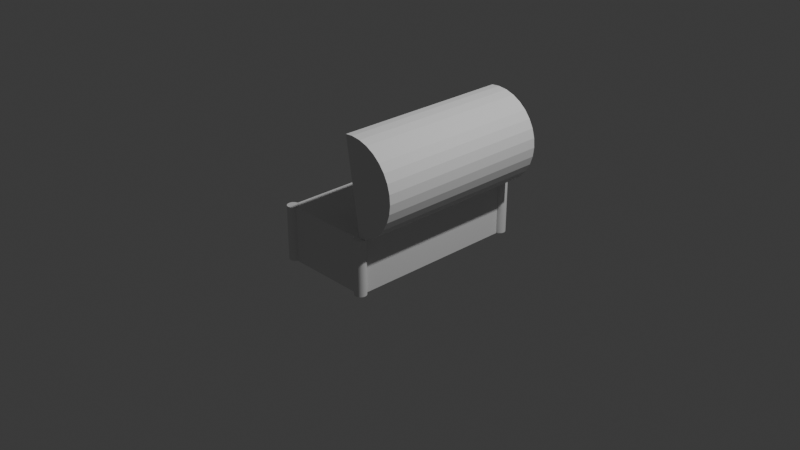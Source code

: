# Source: chest.blend  (saved by Blender 5.1.29; exported with 4.5.12 LTS)
import bpy
from mathutils import Matrix  # noqa: F401  (used for matrix-valued properties, if any)

bpy.ops.wm.read_factory_settings(use_empty=True)
scene = bpy.context.scene
scene.name = 'Scene'

# ---- collections
col_collection = bpy.data.collections.new('Collection'); scene.collection.children.link(col_collection)

# ---- world
world_world = bpy.data.worlds.new('World'); scene.world = world_world
world_world.use_nodes = True; world_world.node_tree.nodes.clear()
_N = world_world.node_tree.nodes; _L = world_world.node_tree.links
n0 = _N.new('ShaderNodeOutputWorld'); n0.name = 'World Output'; n0.location = (200, 100)
n1 = _N.new('ShaderNodeBackground'); n1.name = 'Background'; n1.location = (-200, 100)
n1.inputs[0].default_value = (0.05088, 0.05088, 0.05088, 1.0)
_L.new(n1.outputs[0], n0.inputs[0])
n0.is_active_output = True
world_world.color = (0.05088, 0.05088, 0.05088)
world_world.sun_shadow_jitter_overblur = 0.0

# ---- cameras
cam_camera = bpy.data.cameras.new('Camera')
cam_camera.clip_end = 100.0
cam_camera.ortho_scale = 7.314

# ---- lights
light_light = bpy.data.lights.new('Light', 'POINT')
light_light.energy = 1000.0
light_light.shadow_soft_size = 0.1

# ---- meshes
me_cube_001 = bpy.data.meshes.new('Cube.001')
me_cube_001.from_pydata([(-0.5, -0.5, -0.5), (-0.5, -0.5, 0.5), (-0.5, 0.5, -0.5), (-0.5, 0.5, 0.5), (0.5, -0.5, -0.5), (0.5, -0.5, 0.5), (0.5, 0.5, -0.5), (0.5, 0.5, 0.5)], [], [(0, 1, 3, 2), (2, 3, 7, 6), (6, 7, 5, 4), (4, 5, 1, 0), (2, 6, 4, 0), (7, 3, 1, 5)])
_uv = me_cube_001.uv_layers.new(name='UVMap')
_uv.uv.foreach_set('vector', [0.375, 0.0, 0.625, 0.0, 0.625, 0.25, 0.375, 0.25, 0.375, 0.25, 0.625, 0.25, 0.625, 0.5, 0.375, 0.5, 0.375, 0.5, 0.625, 0.5, 0.625, 0.75, 0.375, 0.75, 0.375, 0.75, 0.625, 0.75, 0.625, 1.0, 0.375, 1.0, 0.125, 0.5, 0.375, 0.5, 0.375, 0.75, 0.125, 0.75, 0.625, 0.5, 0.875, 0.5, 0.875, 0.75, 0.625, 0.75])
me_cube_001.update()
me_cylinder = bpy.data.meshes.new('Cylinder')
me_cylinder.from_pydata([(0.0, 0.063, -1.0), (0.0, 0.063, 1.0), (0.01229, 0.06179, -1.0), (0.01229, 0.06179, 1.0), (0.02411, 0.0582, -1.0), (0.02411, 0.0582, 1.0), (0.035, 0.05238, -1.0), (0.035, 0.05238, 1.0), (0.04455, 0.04455, -1.0), (0.04455, 0.04455, 1.0), (0.05238, 0.035, -1.0), (0.05238, 0.035, 1.0), (0.0582, 0.02411, -1.0), (0.0582, 0.02411, 1.0), (0.06179, 0.01229, -1.0), (0.06179, 0.01229, 1.0), (0.063, 0.0, -1.0), (0.063, 0.0, 1.0), (0.06179, -0.01229, -1.0), (0.06179, -0.01229, 1.0), (0.0582, -0.02411, -1.0), (0.0582, -0.02411, 1.0), (0.05238, -0.035, -1.0), (0.05238, -0.035, 1.0), (0.04455, -0.04455, -1.0), (0.04455, -0.04455, 1.0), (0.035, -0.05238, -1.0), (0.035, -0.05238, 1.0), (0.02411, -0.0582, -1.0), (0.02411, -0.0582, 1.0), (0.01229, -0.06179, -1.0), (0.01229, -0.06179, 1.0), (0.0, -0.063, -1.0), (0.0, -0.063, 1.0), (-0.01229, -0.06179, -1.0), (-0.01229, -0.06179, 1.0), (-0.02411, -0.0582, -1.0), (-0.02411, -0.0582, 1.0), (-0.035, -0.05238, -1.0), (-0.035, -0.05238, 1.0), (-0.04455, -0.04455, -1.0), (-0.04455, -0.04455, 1.0), (-0.05238, -0.035, -1.0), (-0.05238, -0.035, 1.0), (-0.0582, -0.02411, -1.0), (-0.0582, -0.02411, 1.0), (-0.06179, -0.01229, -1.0), (-0.06179, -0.01229, 1.0), (-0.063, 0.0, -1.0), (-0.063, 0.0, 1.0), (-0.06179, 0.01229, -1.0), (-0.06179, 0.01229, 1.0), (-0.0582, 0.02411, -1.0), (-0.0582, 0.02411, 1.0), (-0.05238, 0.035, -1.0), (-0.05238, 0.035, 1.0), (-0.04455, 0.04455, -1.0), (-0.04455, 0.04455, 1.0), (-0.035, 0.05238, -1.0), (-0.035, 0.05238, 1.0), (-0.02411, 0.0582, -1.0), (-0.02411, 0.0582, 1.0), (-0.01229, 0.06179, -1.0), (-0.01229, 0.06179, 1.0)], [], [(0, 1, 3, 2), (2, 3, 5, 4), (4, 5, 7, 6), (6, 7, 9, 8), (8, 9, 11, 10), (10, 11, 13, 12), (12, 13, 15, 14), (14, 15, 17, 16), (16, 17, 19, 18), (18, 19, 21, 20), (20, 21, 23, 22), (22, 23, 25, 24), (24, 25, 27, 26), (26, 27, 29, 28), (28, 29, 31, 30), (30, 31, 33, 32), (32, 33, 35, 34), (34, 35, 37, 36), (36, 37, 39, 38), (38, 39, 41, 40), (40, 41, 43, 42), (42, 43, 45, 44), (44, 45, 47, 46), (46, 47, 49, 48), (48, 49, 51, 50), (50, 51, 53, 52), (52, 53, 55, 54), (54, 55, 57, 56), (56, 57, 59, 58), (58, 59, 61, 60), (3, 1, 63, 61, 59, 57, 55, 53, 51, 49, 47, 45, 43, 41, 39, 37, 35, 33, 31, 29, 27, 25, 23, 21, 19, 17, 15, 13, 11, 9, 7, 5), (60, 61, 63, 62), (62, 63, 1, 0), (0, 2, 4, 6, 8, 10, 12, 14, 16, 18, 20, 22, 24, 26, 28, 30, 32, 34, 36, 38, 40, 42, 44, 46, 48, 50, 52, 54, 56, 58, 60, 62)])
_uv = me_cylinder.uv_layers.new(name='UVMap')
_uv.uv.foreach_set('vector', [1.0, 0.5, 1.0, 1.0, 0.9688, 1.0, 0.9688, 0.5, 0.9688, 0.5, 0.9688, 1.0, 0.9375, 1.0, 0.9375, 0.5, 0.9375, 0.5, 0.9375, 1.0, 0.9062, 1.0, 0.9062, 0.5, 0.9062, 0.5, 0.9062, 1.0, 0.875, 1.0, 0.875, 0.5, 0.875, 0.5, 0.875, 1.0, 0.8438, 1.0, 0.8438, 0.5, 0.8438, 0.5, 0.8438, 1.0, 0.8125, 1.0, 0.8125, 0.5, 0.8125, 0.5, 0.8125, 1.0, 0.7812, 1.0, 0.7812, 0.5, 0.7812, 0.5, 0.7812, 1.0, 0.75, 1.0, 0.75, 0.5, 0.75, 0.5, 0.75, 1.0, 0.7188, 1.0, 0.7188, 0.5, 0.7188, 0.5, 0.7188, 1.0, 0.6875, 1.0, 0.6875, 0.5, 0.6875, 0.5, 0.6875, 1.0, 0.6562, 1.0, 0.6562, 0.5, 0.6562, 0.5, 0.6562, 1.0, 0.625, 1.0, 0.625, 0.5, 0.625, 0.5, 0.625, 1.0, 0.5938, 1.0, 0.5938, 0.5, 0.5938, 0.5, 0.5938, 1.0, 0.5625, 1.0, 0.5625, 0.5, 0.5625, 0.5, 0.5625, 1.0, 0.5312, 1.0, 0.5312, 0.5, 0.5312, 0.5, 0.5312, 1.0, 0.5, 1.0, 0.5, 0.5, 0.5, 0.5, 0.5, 1.0, 0.4688, 1.0, 0.4688, 0.5, 0.4688, 0.5, 0.4688, 1.0, 0.4375, 1.0, 0.4375, 0.5, 0.4375, 0.5, 0.4375, 1.0, 0.4062, 1.0, 0.4062, 0.5, 0.4062, 0.5, 0.4062, 1.0, 0.375, 1.0, 0.375, 0.5, 0.375, 0.5, 0.375, 1.0, 0.3438, 1.0, 0.3438, 0.5, 0.3438, 0.5, 0.3438, 1.0, 0.3125, 1.0, 0.3125, 0.5, 0.3125, 0.5, 0.3125, 1.0, 0.2812, 1.0, 0.2812, 0.5, 0.2812, 0.5, 0.2812, 1.0, 0.25, 1.0, 0.25, 0.5, 0.25, 0.5, 0.25, 1.0, 0.2188, 1.0, 0.2188, 0.5, 0.2188, 0.5, 0.2188, 1.0, 0.1875, 1.0, 0.1875, 0.5, 0.1875, 0.5, 0.1875, 1.0, 0.1562, 1.0, 0.1562, 0.5, 0.1562, 0.5, 0.1562, 1.0, 0.125, 1.0, 0.125, 0.5, 0.125, 0.5, 0.125, 1.0, 0.09375, 1.0, 0.09375, 0.5, 0.09375, 0.5, 0.09375, 1.0, 0.0625, 1.0, 0.0625, 0.5, 0.2968, 0.4854, 0.25, 0.49, 0.2032, 0.4854, 0.1582, 0.4717, 0.1167, 0.4496, 0.08029, 0.4197, 0.05045, 0.3833, 0.02827, 0.3418, 0.01461, 0.2968, 0.01, 0.25, 0.01461, 0.2032, 0.02827, 0.1582, 0.05045, 0.1167, 0.08029, 0.08029, 0.1167, 0.05045, 0.1582, 0.02827, 0.2032, 0.01461, 0.25, 0.01, 0.2968, 0.01461, 0.3418, 0.02827, 0.3833, 0.05045, 0.4197, 0.08029, 0.4496, 0.1167, 0.4717, 0.1582, 0.4854, 0.2032, 0.49, 0.25, 0.4854, 0.2968, 0.4717, 0.3418, 0.4496, 0.3833, 0.4197, 0.4197, 0.3833, 0.4496, 0.3418, 0.4717, 0.0625, 0.5, 0.0625, 1.0, 0.03125, 1.0, 0.03125, 0.5, 0.03125, 0.5, 0.03125, 1.0, 0.0, 1.0, 0.0, 0.5, 0.75, 0.49, 0.7968, 0.4854, 0.8418, 0.4717, 0.8833, 0.4496, 0.9197, 0.4197, 0.9496, 0.3833, 0.9717, 0.3418, 0.9854, 0.2968, 0.99, 0.25, 0.9854, 0.2032, 0.9717, 0.1582, 0.9496, 0.1167, 0.9197, 0.08029, 0.8833, 0.05045, 0.8418, 0.02827, 0.7968, 0.01461, 0.75, 0.01, 0.7032, 0.01461, 0.6582, 0.02827, 0.6167, 0.05045, 0.5803, 0.08029, 0.5504, 0.1167, 0.5283, 0.1582, 0.5146, 0.2032, 0.51, 0.25, 0.5146, 0.2968, 0.5283, 0.3418, 0.5504, 0.3833, 0.5803, 0.4197, 0.6167, 0.4496, 0.6582, 0.4717, 0.7032, 0.4854])
me_cylinder.update()
me_cylinder_001 = bpy.data.meshes.new('Cylinder.001')
me_cylinder_001.from_pydata([(0.0, 0.063, -1.0), (0.0, 0.063, 1.0), (0.01229, 0.06179, -1.0), (0.01229, 0.06179, 1.0), (0.02411, 0.0582, -1.0), (0.02411, 0.0582, 1.0), (0.035, 0.05238, -1.0), (0.035, 0.05238, 1.0), (0.04455, 0.04455, -1.0), (0.04455, 0.04455, 1.0), (0.05238, 0.035, -1.0), (0.05238, 0.035, 1.0), (0.0582, 0.02411, -1.0), (0.0582, 0.02411, 1.0), (0.06179, 0.01229, -1.0), (0.06179, 0.01229, 1.0), (0.063, 0.0, -1.0), (0.063, 0.0, 1.0), (0.06179, -0.01229, -1.0), (0.06179, -0.01229, 1.0), (0.0582, -0.02411, -1.0), (0.0582, -0.02411, 1.0), (0.05238, -0.035, -1.0), (0.05238, -0.035, 1.0), (0.04455, -0.04455, -1.0), (0.04455, -0.04455, 1.0), (0.035, -0.05238, -1.0), (0.035, -0.05238, 1.0), (0.02411, -0.0582, -1.0), (0.02411, -0.0582, 1.0), (0.01229, -0.06179, -1.0), (0.01229, -0.06179, 1.0), (0.0, -0.063, -1.0), (0.0, -0.063, 1.0), (-0.01229, -0.06179, -1.0), (-0.01229, -0.06179, 1.0), (-0.02411, -0.0582, -1.0), (-0.02411, -0.0582, 1.0), (-0.035, -0.05238, -1.0), (-0.035, -0.05238, 1.0), (-0.04455, -0.04455, -1.0), (-0.04455, -0.04455, 1.0), (-0.05238, -0.035, -1.0), (-0.05238, -0.035, 1.0), (-0.0582, -0.02411, -1.0), (-0.0582, -0.02411, 1.0), (-0.06179, -0.01229, -1.0), (-0.06179, -0.01229, 1.0), (-0.063, 0.0, -1.0), (-0.063, 0.0, 1.0), (-0.06179, 0.01229, -1.0), (-0.06179, 0.01229, 1.0), (-0.0582, 0.02411, -1.0), (-0.0582, 0.02411, 1.0), (-0.05238, 0.035, -1.0), (-0.05238, 0.035, 1.0), (-0.04455, 0.04455, -1.0), (-0.04455, 0.04455, 1.0), (-0.035, 0.05238, -1.0), (-0.035, 0.05238, 1.0), (-0.02411, 0.0582, -1.0), (-0.02411, 0.0582, 1.0), (-0.01229, 0.06179, -1.0), (-0.01229, 0.06179, 1.0)], [], [(0, 1, 3, 2), (2, 3, 5, 4), (4, 5, 7, 6), (6, 7, 9, 8), (8, 9, 11, 10), (10, 11, 13, 12), (12, 13, 15, 14), (14, 15, 17, 16), (16, 17, 19, 18), (18, 19, 21, 20), (20, 21, 23, 22), (22, 23, 25, 24), (24, 25, 27, 26), (26, 27, 29, 28), (28, 29, 31, 30), (30, 31, 33, 32), (32, 33, 35, 34), (34, 35, 37, 36), (36, 37, 39, 38), (38, 39, 41, 40), (40, 41, 43, 42), (42, 43, 45, 44), (44, 45, 47, 46), (46, 47, 49, 48), (48, 49, 51, 50), (50, 51, 53, 52), (52, 53, 55, 54), (54, 55, 57, 56), (56, 57, 59, 58), (58, 59, 61, 60), (3, 1, 63, 61, 59, 57, 55, 53, 51, 49, 47, 45, 43, 41, 39, 37, 35, 33, 31, 29, 27, 25, 23, 21, 19, 17, 15, 13, 11, 9, 7, 5), (60, 61, 63, 62), (62, 63, 1, 0), (0, 2, 4, 6, 8, 10, 12, 14, 16, 18, 20, 22, 24, 26, 28, 30, 32, 34, 36, 38, 40, 42, 44, 46, 48, 50, 52, 54, 56, 58, 60, 62)])
_uv = me_cylinder_001.uv_layers.new(name='UVMap')
_uv.uv.foreach_set('vector', [1.0, 0.5, 1.0, 1.0, 0.9688, 1.0, 0.9688, 0.5, 0.9688, 0.5, 0.9688, 1.0, 0.9375, 1.0, 0.9375, 0.5, 0.9375, 0.5, 0.9375, 1.0, 0.9062, 1.0, 0.9062, 0.5, 0.9062, 0.5, 0.9062, 1.0, 0.875, 1.0, 0.875, 0.5, 0.875, 0.5, 0.875, 1.0, 0.8438, 1.0, 0.8438, 0.5, 0.8438, 0.5, 0.8438, 1.0, 0.8125, 1.0, 0.8125, 0.5, 0.8125, 0.5, 0.8125, 1.0, 0.7812, 1.0, 0.7812, 0.5, 0.7812, 0.5, 0.7812, 1.0, 0.75, 1.0, 0.75, 0.5, 0.75, 0.5, 0.75, 1.0, 0.7188, 1.0, 0.7188, 0.5, 0.7188, 0.5, 0.7188, 1.0, 0.6875, 1.0, 0.6875, 0.5, 0.6875, 0.5, 0.6875, 1.0, 0.6562, 1.0, 0.6562, 0.5, 0.6562, 0.5, 0.6562, 1.0, 0.625, 1.0, 0.625, 0.5, 0.625, 0.5, 0.625, 1.0, 0.5938, 1.0, 0.5938, 0.5, 0.5938, 0.5, 0.5938, 1.0, 0.5625, 1.0, 0.5625, 0.5, 0.5625, 0.5, 0.5625, 1.0, 0.5312, 1.0, 0.5312, 0.5, 0.5312, 0.5, 0.5312, 1.0, 0.5, 1.0, 0.5, 0.5, 0.5, 0.5, 0.5, 1.0, 0.4688, 1.0, 0.4688, 0.5, 0.4688, 0.5, 0.4688, 1.0, 0.4375, 1.0, 0.4375, 0.5, 0.4375, 0.5, 0.4375, 1.0, 0.4062, 1.0, 0.4062, 0.5, 0.4062, 0.5, 0.4062, 1.0, 0.375, 1.0, 0.375, 0.5, 0.375, 0.5, 0.375, 1.0, 0.3438, 1.0, 0.3438, 0.5, 0.3438, 0.5, 0.3438, 1.0, 0.3125, 1.0, 0.3125, 0.5, 0.3125, 0.5, 0.3125, 1.0, 0.2812, 1.0, 0.2812, 0.5, 0.2812, 0.5, 0.2812, 1.0, 0.25, 1.0, 0.25, 0.5, 0.25, 0.5, 0.25, 1.0, 0.2188, 1.0, 0.2188, 0.5, 0.2188, 0.5, 0.2188, 1.0, 0.1875, 1.0, 0.1875, 0.5, 0.1875, 0.5, 0.1875, 1.0, 0.1562, 1.0, 0.1562, 0.5, 0.1562, 0.5, 0.1562, 1.0, 0.125, 1.0, 0.125, 0.5, 0.125, 0.5, 0.125, 1.0, 0.09375, 1.0, 0.09375, 0.5, 0.09375, 0.5, 0.09375, 1.0, 0.0625, 1.0, 0.0625, 0.5, 0.2968, 0.4854, 0.25, 0.49, 0.2032, 0.4854, 0.1582, 0.4717, 0.1167, 0.4496, 0.08029, 0.4197, 0.05045, 0.3833, 0.02827, 0.3418, 0.01461, 0.2968, 0.01, 0.25, 0.01461, 0.2032, 0.02827, 0.1582, 0.05045, 0.1167, 0.08029, 0.08029, 0.1167, 0.05045, 0.1582, 0.02827, 0.2032, 0.01461, 0.25, 0.01, 0.2968, 0.01461, 0.3418, 0.02827, 0.3833, 0.05045, 0.4197, 0.08029, 0.4496, 0.1167, 0.4717, 0.1582, 0.4854, 0.2032, 0.49, 0.25, 0.4854, 0.2968, 0.4717, 0.3418, 0.4496, 0.3833, 0.4197, 0.4197, 0.3833, 0.4496, 0.3418, 0.4717, 0.0625, 0.5, 0.0625, 1.0, 0.03125, 1.0, 0.03125, 0.5, 0.03125, 0.5, 0.03125, 1.0, 0.0, 1.0, 0.0, 0.5, 0.75, 0.49, 0.7968, 0.4854, 0.8418, 0.4717, 0.8833, 0.4496, 0.9197, 0.4197, 0.9496, 0.3833, 0.9717, 0.3418, 0.9854, 0.2968, 0.99, 0.25, 0.9854, 0.2032, 0.9717, 0.1582, 0.9496, 0.1167, 0.9197, 0.08029, 0.8833, 0.05045, 0.8418, 0.02827, 0.7968, 0.01461, 0.75, 0.01, 0.7032, 0.01461, 0.6582, 0.02827, 0.6167, 0.05045, 0.5803, 0.08029, 0.5504, 0.1167, 0.5283, 0.1582, 0.5146, 0.2032, 0.51, 0.25, 0.5146, 0.2968, 0.5283, 0.3418, 0.5504, 0.3833, 0.5803, 0.4197, 0.6167, 0.4496, 0.6582, 0.4717, 0.7032, 0.4854])
me_cylinder_001.update()
me_cylinder_002 = bpy.data.meshes.new('Cylinder.002')
me_cylinder_002.from_pydata([(0.0, 0.063, -1.0), (0.0, 0.063, 1.0), (0.01229, 0.06179, -1.0), (0.01229, 0.06179, 1.0), (0.02411, 0.0582, -1.0), (0.02411, 0.0582, 1.0), (0.035, 0.05238, -1.0), (0.035, 0.05238, 1.0), (0.04455, 0.04455, -1.0), (0.04455, 0.04455, 1.0), (0.05238, 0.035, -1.0), (0.05238, 0.035, 1.0), (0.0582, 0.02411, -1.0), (0.0582, 0.02411, 1.0), (0.06179, 0.01229, -1.0), (0.06179, 0.01229, 1.0), (0.063, 0.0, -1.0), (0.063, 0.0, 1.0), (0.06179, -0.01229, -1.0), (0.06179, -0.01229, 1.0), (0.0582, -0.02411, -1.0), (0.0582, -0.02411, 1.0), (0.05238, -0.035, -1.0), (0.05238, -0.035, 1.0), (0.04455, -0.04455, -1.0), (0.04455, -0.04455, 1.0), (0.035, -0.05238, -1.0), (0.035, -0.05238, 1.0), (0.02411, -0.0582, -1.0), (0.02411, -0.0582, 1.0), (0.01229, -0.06179, -1.0), (0.01229, -0.06179, 1.0), (0.0, -0.063, -1.0), (0.0, -0.063, 1.0), (-0.01229, -0.06179, -1.0), (-0.01229, -0.06179, 1.0), (-0.02411, -0.0582, -1.0), (-0.02411, -0.0582, 1.0), (-0.035, -0.05238, -1.0), (-0.035, -0.05238, 1.0), (-0.04455, -0.04455, -1.0), (-0.04455, -0.04455, 1.0), (-0.05238, -0.035, -1.0), (-0.05238, -0.035, 1.0), (-0.0582, -0.02411, -1.0), (-0.0582, -0.02411, 1.0), (-0.06179, -0.01229, -1.0), (-0.06179, -0.01229, 1.0), (-0.063, 0.0, -1.0), (-0.063, 0.0, 1.0), (-0.06179, 0.01229, -1.0), (-0.06179, 0.01229, 1.0), (-0.0582, 0.02411, -1.0), (-0.0582, 0.02411, 1.0), (-0.05238, 0.035, -1.0), (-0.05238, 0.035, 1.0), (-0.04455, 0.04455, -1.0), (-0.04455, 0.04455, 1.0), (-0.035, 0.05238, -1.0), (-0.035, 0.05238, 1.0), (-0.02411, 0.0582, -1.0), (-0.02411, 0.0582, 1.0), (-0.01229, 0.06179, -1.0), (-0.01229, 0.06179, 1.0)], [], [(0, 1, 3, 2), (2, 3, 5, 4), (4, 5, 7, 6), (6, 7, 9, 8), (8, 9, 11, 10), (10, 11, 13, 12), (12, 13, 15, 14), (14, 15, 17, 16), (16, 17, 19, 18), (18, 19, 21, 20), (20, 21, 23, 22), (22, 23, 25, 24), (24, 25, 27, 26), (26, 27, 29, 28), (28, 29, 31, 30), (30, 31, 33, 32), (32, 33, 35, 34), (34, 35, 37, 36), (36, 37, 39, 38), (38, 39, 41, 40), (40, 41, 43, 42), (42, 43, 45, 44), (44, 45, 47, 46), (46, 47, 49, 48), (48, 49, 51, 50), (50, 51, 53, 52), (52, 53, 55, 54), (54, 55, 57, 56), (56, 57, 59, 58), (58, 59, 61, 60), (3, 1, 63, 61, 59, 57, 55, 53, 51, 49, 47, 45, 43, 41, 39, 37, 35, 33, 31, 29, 27, 25, 23, 21, 19, 17, 15, 13, 11, 9, 7, 5), (60, 61, 63, 62), (62, 63, 1, 0), (0, 2, 4, 6, 8, 10, 12, 14, 16, 18, 20, 22, 24, 26, 28, 30, 32, 34, 36, 38, 40, 42, 44, 46, 48, 50, 52, 54, 56, 58, 60, 62)])
_uv = me_cylinder_002.uv_layers.new(name='UVMap')
_uv.uv.foreach_set('vector', [1.0, 0.5, 1.0, 1.0, 0.9688, 1.0, 0.9688, 0.5, 0.9688, 0.5, 0.9688, 1.0, 0.9375, 1.0, 0.9375, 0.5, 0.9375, 0.5, 0.9375, 1.0, 0.9062, 1.0, 0.9062, 0.5, 0.9062, 0.5, 0.9062, 1.0, 0.875, 1.0, 0.875, 0.5, 0.875, 0.5, 0.875, 1.0, 0.8438, 1.0, 0.8438, 0.5, 0.8438, 0.5, 0.8438, 1.0, 0.8125, 1.0, 0.8125, 0.5, 0.8125, 0.5, 0.8125, 1.0, 0.7812, 1.0, 0.7812, 0.5, 0.7812, 0.5, 0.7812, 1.0, 0.75, 1.0, 0.75, 0.5, 0.75, 0.5, 0.75, 1.0, 0.7188, 1.0, 0.7188, 0.5, 0.7188, 0.5, 0.7188, 1.0, 0.6875, 1.0, 0.6875, 0.5, 0.6875, 0.5, 0.6875, 1.0, 0.6562, 1.0, 0.6562, 0.5, 0.6562, 0.5, 0.6562, 1.0, 0.625, 1.0, 0.625, 0.5, 0.625, 0.5, 0.625, 1.0, 0.5938, 1.0, 0.5938, 0.5, 0.5938, 0.5, 0.5938, 1.0, 0.5625, 1.0, 0.5625, 0.5, 0.5625, 0.5, 0.5625, 1.0, 0.5312, 1.0, 0.5312, 0.5, 0.5312, 0.5, 0.5312, 1.0, 0.5, 1.0, 0.5, 0.5, 0.5, 0.5, 0.5, 1.0, 0.4688, 1.0, 0.4688, 0.5, 0.4688, 0.5, 0.4688, 1.0, 0.4375, 1.0, 0.4375, 0.5, 0.4375, 0.5, 0.4375, 1.0, 0.4062, 1.0, 0.4062, 0.5, 0.4062, 0.5, 0.4062, 1.0, 0.375, 1.0, 0.375, 0.5, 0.375, 0.5, 0.375, 1.0, 0.3438, 1.0, 0.3438, 0.5, 0.3438, 0.5, 0.3438, 1.0, 0.3125, 1.0, 0.3125, 0.5, 0.3125, 0.5, 0.3125, 1.0, 0.2812, 1.0, 0.2812, 0.5, 0.2812, 0.5, 0.2812, 1.0, 0.25, 1.0, 0.25, 0.5, 0.25, 0.5, 0.25, 1.0, 0.2188, 1.0, 0.2188, 0.5, 0.2188, 0.5, 0.2188, 1.0, 0.1875, 1.0, 0.1875, 0.5, 0.1875, 0.5, 0.1875, 1.0, 0.1562, 1.0, 0.1562, 0.5, 0.1562, 0.5, 0.1562, 1.0, 0.125, 1.0, 0.125, 0.5, 0.125, 0.5, 0.125, 1.0, 0.09375, 1.0, 0.09375, 0.5, 0.09375, 0.5, 0.09375, 1.0, 0.0625, 1.0, 0.0625, 0.5, 0.2968, 0.4854, 0.25, 0.49, 0.2032, 0.4854, 0.1582, 0.4717, 0.1167, 0.4496, 0.08029, 0.4197, 0.05045, 0.3833, 0.02827, 0.3418, 0.01461, 0.2968, 0.01, 0.25, 0.01461, 0.2032, 0.02827, 0.1582, 0.05045, 0.1167, 0.08029, 0.08029, 0.1167, 0.05045, 0.1582, 0.02827, 0.2032, 0.01461, 0.25, 0.01, 0.2968, 0.01461, 0.3418, 0.02827, 0.3833, 0.05045, 0.4197, 0.08029, 0.4496, 0.1167, 0.4717, 0.1582, 0.4854, 0.2032, 0.49, 0.25, 0.4854, 0.2968, 0.4717, 0.3418, 0.4496, 0.3833, 0.4197, 0.4197, 0.3833, 0.4496, 0.3418, 0.4717, 0.0625, 0.5, 0.0625, 1.0, 0.03125, 1.0, 0.03125, 0.5, 0.03125, 0.5, 0.03125, 1.0, 0.0, 1.0, 0.0, 0.5, 0.75, 0.49, 0.7968, 0.4854, 0.8418, 0.4717, 0.8833, 0.4496, 0.9197, 0.4197, 0.9496, 0.3833, 0.9717, 0.3418, 0.9854, 0.2968, 0.99, 0.25, 0.9854, 0.2032, 0.9717, 0.1582, 0.9496, 0.1167, 0.9197, 0.08029, 0.8833, 0.05045, 0.8418, 0.02827, 0.7968, 0.01461, 0.75, 0.01, 0.7032, 0.01461, 0.6582, 0.02827, 0.6167, 0.05045, 0.5803, 0.08029, 0.5504, 0.1167, 0.5283, 0.1582, 0.5146, 0.2032, 0.51, 0.25, 0.5146, 0.2968, 0.5283, 0.3418, 0.5504, 0.3833, 0.5803, 0.4197, 0.6167, 0.4496, 0.6582, 0.4717, 0.7032, 0.4854])
me_cylinder_002.update()
me_cylinder_003 = bpy.data.meshes.new('Cylinder.003')
me_cylinder_003.from_pydata([(0.0, 0.063, -1.0), (0.0, 0.063, 1.0), (0.01229, 0.06179, -1.0), (0.01229, 0.06179, 1.0), (0.02411, 0.0582, -1.0), (0.02411, 0.0582, 1.0), (0.035, 0.05238, -1.0), (0.035, 0.05238, 1.0), (0.04455, 0.04455, -1.0), (0.04455, 0.04455, 1.0), (0.05238, 0.035, -1.0), (0.05238, 0.035, 1.0), (0.0582, 0.02411, -1.0), (0.0582, 0.02411, 1.0), (0.06179, 0.01229, -1.0), (0.06179, 0.01229, 1.0), (0.063, 0.0, -1.0), (0.063, 0.0, 1.0), (0.06179, -0.01229, -1.0), (0.06179, -0.01229, 1.0), (0.0582, -0.02411, -1.0), (0.0582, -0.02411, 1.0), (0.05238, -0.035, -1.0), (0.05238, -0.035, 1.0), (0.04455, -0.04455, -1.0), (0.04455, -0.04455, 1.0), (0.035, -0.05238, -1.0), (0.035, -0.05238, 1.0), (0.02411, -0.0582, -1.0), (0.02411, -0.0582, 1.0), (0.01229, -0.06179, -1.0), (0.01229, -0.06179, 1.0), (0.0, -0.063, -1.0), (0.0, -0.063, 1.0), (-0.01229, -0.06179, -1.0), (-0.01229, -0.06179, 1.0), (-0.02411, -0.0582, -1.0), (-0.02411, -0.0582, 1.0), (-0.035, -0.05238, -1.0), (-0.035, -0.05238, 1.0), (-0.04455, -0.04455, -1.0), (-0.04455, -0.04455, 1.0), (-0.05238, -0.035, -1.0), (-0.05238, -0.035, 1.0), (-0.0582, -0.02411, -1.0), (-0.0582, -0.02411, 1.0), (-0.06179, -0.01229, -1.0), (-0.06179, -0.01229, 1.0), (-0.063, 0.0, -1.0), (-0.063, 0.0, 1.0), (-0.06179, 0.01229, -1.0), (-0.06179, 0.01229, 1.0), (-0.0582, 0.02411, -1.0), (-0.0582, 0.02411, 1.0), (-0.05238, 0.035, -1.0), (-0.05238, 0.035, 1.0), (-0.04455, 0.04455, -1.0), (-0.04455, 0.04455, 1.0), (-0.035, 0.05238, -1.0), (-0.035, 0.05238, 1.0), (-0.02411, 0.0582, -1.0), (-0.02411, 0.0582, 1.0), (-0.01229, 0.06179, -1.0), (-0.01229, 0.06179, 1.0)], [], [(0, 1, 3, 2), (2, 3, 5, 4), (4, 5, 7, 6), (6, 7, 9, 8), (8, 9, 11, 10), (10, 11, 13, 12), (12, 13, 15, 14), (14, 15, 17, 16), (16, 17, 19, 18), (18, 19, 21, 20), (20, 21, 23, 22), (22, 23, 25, 24), (24, 25, 27, 26), (26, 27, 29, 28), (28, 29, 31, 30), (30, 31, 33, 32), (32, 33, 35, 34), (34, 35, 37, 36), (36, 37, 39, 38), (38, 39, 41, 40), (40, 41, 43, 42), (42, 43, 45, 44), (44, 45, 47, 46), (46, 47, 49, 48), (48, 49, 51, 50), (50, 51, 53, 52), (52, 53, 55, 54), (54, 55, 57, 56), (56, 57, 59, 58), (58, 59, 61, 60), (3, 1, 63, 61, 59, 57, 55, 53, 51, 49, 47, 45, 43, 41, 39, 37, 35, 33, 31, 29, 27, 25, 23, 21, 19, 17, 15, 13, 11, 9, 7, 5), (60, 61, 63, 62), (62, 63, 1, 0), (0, 2, 4, 6, 8, 10, 12, 14, 16, 18, 20, 22, 24, 26, 28, 30, 32, 34, 36, 38, 40, 42, 44, 46, 48, 50, 52, 54, 56, 58, 60, 62)])
_uv = me_cylinder_003.uv_layers.new(name='UVMap')
_uv.uv.foreach_set('vector', [1.0, 0.5, 1.0, 1.0, 0.9688, 1.0, 0.9688, 0.5, 0.9688, 0.5, 0.9688, 1.0, 0.9375, 1.0, 0.9375, 0.5, 0.9375, 0.5, 0.9375, 1.0, 0.9062, 1.0, 0.9062, 0.5, 0.9062, 0.5, 0.9062, 1.0, 0.875, 1.0, 0.875, 0.5, 0.875, 0.5, 0.875, 1.0, 0.8438, 1.0, 0.8438, 0.5, 0.8438, 0.5, 0.8438, 1.0, 0.8125, 1.0, 0.8125, 0.5, 0.8125, 0.5, 0.8125, 1.0, 0.7812, 1.0, 0.7812, 0.5, 0.7812, 0.5, 0.7812, 1.0, 0.75, 1.0, 0.75, 0.5, 0.75, 0.5, 0.75, 1.0, 0.7188, 1.0, 0.7188, 0.5, 0.7188, 0.5, 0.7188, 1.0, 0.6875, 1.0, 0.6875, 0.5, 0.6875, 0.5, 0.6875, 1.0, 0.6562, 1.0, 0.6562, 0.5, 0.6562, 0.5, 0.6562, 1.0, 0.625, 1.0, 0.625, 0.5, 0.625, 0.5, 0.625, 1.0, 0.5938, 1.0, 0.5938, 0.5, 0.5938, 0.5, 0.5938, 1.0, 0.5625, 1.0, 0.5625, 0.5, 0.5625, 0.5, 0.5625, 1.0, 0.5312, 1.0, 0.5312, 0.5, 0.5312, 0.5, 0.5312, 1.0, 0.5, 1.0, 0.5, 0.5, 0.5, 0.5, 0.5, 1.0, 0.4688, 1.0, 0.4688, 0.5, 0.4688, 0.5, 0.4688, 1.0, 0.4375, 1.0, 0.4375, 0.5, 0.4375, 0.5, 0.4375, 1.0, 0.4062, 1.0, 0.4062, 0.5, 0.4062, 0.5, 0.4062, 1.0, 0.375, 1.0, 0.375, 0.5, 0.375, 0.5, 0.375, 1.0, 0.3438, 1.0, 0.3438, 0.5, 0.3438, 0.5, 0.3438, 1.0, 0.3125, 1.0, 0.3125, 0.5, 0.3125, 0.5, 0.3125, 1.0, 0.2812, 1.0, 0.2812, 0.5, 0.2812, 0.5, 0.2812, 1.0, 0.25, 1.0, 0.25, 0.5, 0.25, 0.5, 0.25, 1.0, 0.2188, 1.0, 0.2188, 0.5, 0.2188, 0.5, 0.2188, 1.0, 0.1875, 1.0, 0.1875, 0.5, 0.1875, 0.5, 0.1875, 1.0, 0.1562, 1.0, 0.1562, 0.5, 0.1562, 0.5, 0.1562, 1.0, 0.125, 1.0, 0.125, 0.5, 0.125, 0.5, 0.125, 1.0, 0.09375, 1.0, 0.09375, 0.5, 0.09375, 0.5, 0.09375, 1.0, 0.0625, 1.0, 0.0625, 0.5, 0.2968, 0.4854, 0.25, 0.49, 0.2032, 0.4854, 0.1582, 0.4717, 0.1167, 0.4496, 0.08029, 0.4197, 0.05045, 0.3833, 0.02827, 0.3418, 0.01461, 0.2968, 0.01, 0.25, 0.01461, 0.2032, 0.02827, 0.1582, 0.05045, 0.1167, 0.08029, 0.08029, 0.1167, 0.05045, 0.1582, 0.02827, 0.2032, 0.01461, 0.25, 0.01, 0.2968, 0.01461, 0.3418, 0.02827, 0.3833, 0.05045, 0.4197, 0.08029, 0.4496, 0.1167, 0.4717, 0.1582, 0.4854, 0.2032, 0.49, 0.25, 0.4854, 0.2968, 0.4717, 0.3418, 0.4496, 0.3833, 0.4197, 0.4197, 0.3833, 0.4496, 0.3418, 0.4717, 0.0625, 0.5, 0.0625, 1.0, 0.03125, 1.0, 0.03125, 0.5, 0.03125, 0.5, 0.03125, 1.0, 0.0, 1.0, 0.0, 0.5, 0.75, 0.49, 0.7968, 0.4854, 0.8418, 0.4717, 0.8833, 0.4496, 0.9197, 0.4197, 0.9496, 0.3833, 0.9717, 0.3418, 0.9854, 0.2968, 0.99, 0.25, 0.9854, 0.2032, 0.9717, 0.1582, 0.9496, 0.1167, 0.9197, 0.08029, 0.8833, 0.05045, 0.8418, 0.02827, 0.7968, 0.01461, 0.75, 0.01, 0.7032, 0.01461, 0.6582, 0.02827, 0.6167, 0.05045, 0.5803, 0.08029, 0.5504, 0.1167, 0.5283, 0.1582, 0.5146, 0.2032, 0.51, 0.25, 0.5146, 0.2968, 0.5283, 0.3418, 0.5504, 0.3833, 0.5803, 0.4197, 0.6167, 0.4496, 0.6582, 0.4717, 0.7032, 0.4854])
me_cylinder_003.update()
me_cylinder_005 = bpy.data.meshes.new('Cylinder.005')
me_cylinder_005.from_pydata([(0.0, 0.503, -0.965), (0.0, 0.503, 0.965), (0.09813, 0.4933, -0.965), (0.09813, 0.4933, 0.965), (0.1925, 0.4647, -0.965), (0.1925, 0.4647, 0.965), (0.2795, 0.4182, -0.965), (0.2795, 0.4182, 0.965), (0.3557, 0.3557, -0.965), (0.3557, 0.3557, 0.965), (0.4182, 0.2795, -0.965), (0.4182, 0.2795, 0.965), (0.4647, 0.1925, -0.965), (0.4647, 0.1925, 0.965), (0.4933, 0.09813, -0.965), (0.4933, 0.09813, 0.965), (0.503, 0.0, -0.965), (-0.4933, 0.09813, -0.965), (-0.4933, 0.09813, 0.965), (-0.4647, 0.1925, -0.965), (-0.4647, 0.1925, 0.965), (-0.4182, 0.2795, -0.965), (-0.4182, 0.2795, 0.965), (-0.3557, 0.3557, -0.965), (-0.3557, 0.3557, 0.965), (-0.2795, 0.4182, -0.965), (-0.2795, 0.4182, 0.965), (-0.1925, 0.4647, -0.965), (-0.1925, 0.4647, 0.965), (-0.09813, 0.4933, -0.965), (-0.09813, 0.4933, 0.965), (0.5029, 0.001437, 0.965), (0.503, 0.0, 0.5177), (0.5025, -0.004749, -0.965), (-0.5019, 0.01079, -0.965), (-0.5013, 0.01697, 0.965)], [], [(0, 1, 3, 2), (2, 3, 5, 4), (4, 5, 7, 6), (6, 7, 9, 8), (8, 9, 11, 10), (10, 11, 13, 12), (12, 13, 15, 14), (34, 35, 18, 17), (17, 18, 20, 19), (19, 20, 22, 21), (21, 22, 24, 23), (23, 24, 26, 25), (25, 26, 28, 27), (27, 28, 30, 29), (29, 30, 1, 0), (0, 2, 4, 6, 8, 10, 12, 14, 16, 33, 34, 17, 19, 21, 23, 25, 27, 29), (16, 32, 33), (14, 15, 31, 32, 16), (3, 1, 30, 28, 26, 24, 22, 20, 18, 35, 31, 15, 13, 11, 9, 7, 5)])
_uv = me_cylinder_005.uv_layers.new(name='UVMap')
_uv.uv.foreach_set('vector', [1.0, 0.5, 1.0, 1.0, 0.9688, 1.0, 0.9688, 0.5, 0.9688, 0.5, 0.9688, 1.0, 0.9375, 1.0, 0.9375, 0.5, 0.9375, 0.5, 0.9375, 1.0, 0.9062, 1.0, 0.9062, 0.5, 0.9062, 0.5, 0.9062, 1.0, 0.875, 1.0, 0.875, 0.5, 0.875, 0.5, 0.875, 1.0, 0.8438, 1.0, 0.8438, 0.5, 0.8438, 0.5, 0.8438, 1.0, 0.8125, 1.0, 0.8125, 0.5, 0.8125, 0.5, 0.8125, 1.0, 0.7812, 1.0, 0.7812, 0.5, 0.2466, 0.5, 0.2446, 1.0, 0.2188, 1.0, 0.2188, 0.5, 0.2188, 0.5, 0.2188, 1.0, 0.1875, 1.0, 0.1875, 0.5, 0.1875, 0.5, 0.1875, 1.0, 0.1562, 1.0, 0.1562, 0.5, 0.1562, 0.5, 0.1562, 1.0, 0.125, 1.0, 0.125, 0.5, 0.125, 0.5, 0.125, 1.0, 0.09375, 1.0, 0.09375, 0.5, 0.09375, 0.5, 0.09375, 1.0, 0.0625, 1.0, 0.0625, 0.5, 0.0625, 0.5, 0.0625, 1.0, 0.03125, 1.0, 0.03125, 0.5, 0.03125, 0.5, 0.03125, 1.0, 0.0, 1.0, 0.0, 0.5, 0.75, 0.49, 0.7968, 0.4854, 0.8418, 0.4717, 0.8833, 0.4496, 0.9197, 0.4197, 0.9496, 0.3833, 0.9717, 0.3418, 0.9854, 0.2968, 0.99, 0.25, 0.9898, 0.2477, 0.5105, 0.2551, 0.5146, 0.2968, 0.5283, 0.3418, 0.5504, 0.3833, 0.5803, 0.4197, 0.6167, 0.4496, 0.6582, 0.4717, 0.7032, 0.4854, 0.75, 0.5, 0.75, 0.8841, 0.7485, 0.5, 0.7812, 0.5, 0.7812, 1.0, 0.7505, 1.0, 0.75, 0.8841, 0.75, 0.5, 0.2968, 0.4854, 0.25, 0.49, 0.2032, 0.4854, 0.1582, 0.4717, 0.1167, 0.4496, 0.08029, 0.4197, 0.05045, 0.3833, 0.02827, 0.3418, 0.01461, 0.2968, 0.0108, 0.2581, 0.4899, 0.2507, 0.4854, 0.2968, 0.4717, 0.3418, 0.4496, 0.3833, 0.4197, 0.4197, 0.3833, 0.4496, 0.3418, 0.4717])
me_cylinder_005.update()

# ---- objects
ob_light = bpy.data.objects.new('Light', light_light)
ob_camera = bpy.data.objects.new('Camera', cam_camera)
ob_cube = bpy.data.objects.new('Cube', me_cube_001)
ob_cylinder = bpy.data.objects.new('Cylinder', me_cylinder)
ob_cylinder_001 = bpy.data.objects.new('Cylinder.001', me_cylinder_001)
ob_cylinder_002 = bpy.data.objects.new('Cylinder.002', me_cylinder_002)
ob_cylinder_003 = bpy.data.objects.new('Cylinder.003', me_cylinder_003)
ob_cylinder_004 = bpy.data.objects.new('Cylinder.004', me_cylinder_005)

# ---- transforms, parenting, visibility, modifiers, constraints
ob_light.location = (4.076, 1.005, 5.904)
ob_light.rotation_euler = (0.6503, 0.05522, 1.866)
ob_light.lock_rotations_4d = False
ob_light.empty_display_type = 'ARROWS'
ob_light.color = (0.0, 0.0, 0.0, 0.0)
ob_light.lineart.crease_threshold = 0.0
ob_camera.location = (7.359, -6.926, 4.958)
ob_camera.rotation_euler = (1.109, 0.0, 0.8149)
ob_camera.lock_rotations_4d = False
ob_camera.empty_display_type = 'ARROWS'
ob_camera.color = (0.0, 0.0, 0.0, 0.0)
ob_camera.display_type = 'WIRE'
ob_camera.lineart.crease_threshold = 0.0
ob_cube.location = (0.0, 0.0, 0.0)
ob_cube.delta_scale = (1.01, 1.95, 0.59)
ob_cylinder.location = (0.4963, -0.9659, 0.004858)
ob_cylinder.scale = (1.0, 1.0, 0.294)
ob_cylinder_001.location = (0.4963, 0.977, 0.004858)
ob_cylinder_001.scale = (1.0, 1.0, 0.294)
ob_cylinder_002.location = (-0.4903, 0.977, 0.004858)
ob_cylinder_002.scale = (1.0, 1.0, 0.294)
ob_cylinder_003.location = (-0.4903, -0.9596, 0.004858)
ob_cylinder_003.scale = (1.0, 1.0, 0.294)
ob_cylinder_004.location = (0.4056, 0.0006499, 0.7866)
ob_cylinder_004.rotation_euler = (1.571, 1.396, 0.0)

# ---- collection membership
col_collection.objects.link(ob_light)
col_collection.objects.link(ob_camera)
col_collection.objects.link(ob_cube)
col_collection.objects.link(ob_cylinder)
col_collection.objects.link(ob_cylinder_001)
col_collection.objects.link(ob_cylinder_002)
col_collection.objects.link(ob_cylinder_003)
col_collection.objects.link(ob_cylinder_004)

# ---- scene / render settings (as saved in the file)
scene.camera = ob_camera
scene.frame_start = 1; scene.frame_end = 250; scene.frame_set(49)
scene.render.engine = 'BLENDER_EEVEE_NEXT'
scene.render.bake_bias = 0.0
scene.render.bake_samples = 0
scene.cycles.sampling_pattern = 'TABULATED_SOBOL'
scene.eevee.use_volume_custom_range = False
bpy.context.view_layer.update()
